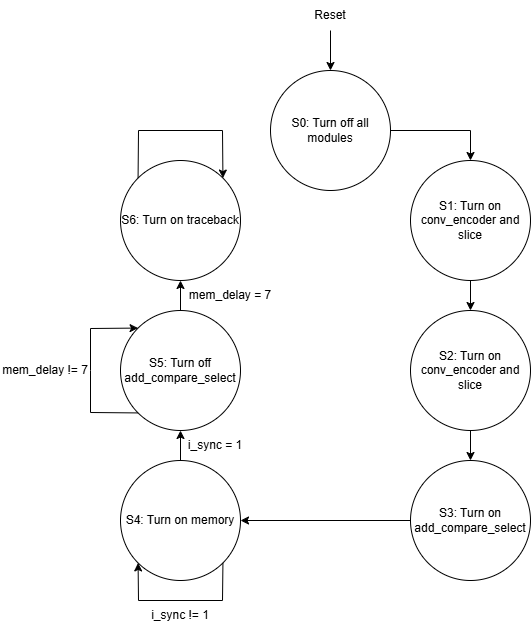

The diagram above was exported from draw.io. Its source (the exported page's mxGraphModel, read from the mxfile embedded in the PNG):
<mxGraphModel dx="1042" dy="626" grid="1" gridSize="10" guides="1" tooltips="1" connect="1" arrows="1" fold="1" page="1" pageScale="1" pageWidth="827" pageHeight="1169" math="0" shadow="0">
  <root>
    <mxCell id="0" />
    <mxCell id="1" parent="0" />
    <mxCell id="cjDRhSWOZHH280pxdy_x-8" value="S3: Turn on add_compare_select" style="ellipse;whiteSpace=wrap;html=1;aspect=fixed;" parent="1" vertex="1">
      <mxGeometry x="430" y="510" width="120" height="120" as="geometry" />
    </mxCell>
    <mxCell id="cjDRhSWOZHH280pxdy_x-12" value="S1: Turn on conv_encoder and slice" style="ellipse;whiteSpace=wrap;html=1;aspect=fixed;" parent="1" vertex="1">
      <mxGeometry x="430" y="210" width="120" height="120" as="geometry" />
    </mxCell>
    <mxCell id="cjDRhSWOZHH280pxdy_x-13" value="S4: Turn on memory" style="ellipse;whiteSpace=wrap;html=1;aspect=fixed;" parent="1" vertex="1">
      <mxGeometry x="140" y="510" width="120" height="120" as="geometry" />
    </mxCell>
    <mxCell id="cjDRhSWOZHH280pxdy_x-14" value="S5: Turn off add_compare_select" style="ellipse;whiteSpace=wrap;html=1;aspect=fixed;" parent="1" vertex="1">
      <mxGeometry x="140" y="360" width="120" height="120" as="geometry" />
    </mxCell>
    <mxCell id="cjDRhSWOZHH280pxdy_x-15" value="S6: Turn on traceback" style="ellipse;whiteSpace=wrap;html=1;aspect=fixed;" parent="1" vertex="1">
      <mxGeometry x="140" y="210" width="120" height="120" as="geometry" />
    </mxCell>
    <mxCell id="cjDRhSWOZHH280pxdy_x-16" value="S0: Turn off all modules" style="ellipse;whiteSpace=wrap;html=1;aspect=fixed;" parent="1" vertex="1">
      <mxGeometry x="290" y="120" width="120" height="120" as="geometry" />
    </mxCell>
    <mxCell id="cjDRhSWOZHH280pxdy_x-17" value="" style="endArrow=classic;html=1;rounded=0;entryX=0.5;entryY=0;entryDx=0;entryDy=0;" parent="1" target="cjDRhSWOZHH280pxdy_x-16" edge="1">
      <mxGeometry width="50" height="50" relative="1" as="geometry">
        <mxPoint x="350" y="80" as="sourcePoint" />
        <mxPoint x="340" y="40" as="targetPoint" />
      </mxGeometry>
    </mxCell>
    <mxCell id="cjDRhSWOZHH280pxdy_x-18" value="Reset" style="text;html=1;align=center;verticalAlign=middle;whiteSpace=wrap;rounded=0;" parent="1" vertex="1">
      <mxGeometry x="320" y="50" width="60" height="30" as="geometry" />
    </mxCell>
    <mxCell id="cjDRhSWOZHH280pxdy_x-23" value="" style="endArrow=classic;html=1;rounded=0;exitX=1;exitY=0.5;exitDx=0;exitDy=0;entryX=0.5;entryY=0;entryDx=0;entryDy=0;" parent="1" source="cjDRhSWOZHH280pxdy_x-16" target="cjDRhSWOZHH280pxdy_x-12" edge="1">
      <mxGeometry width="50" height="50" relative="1" as="geometry">
        <mxPoint x="470" y="170" as="sourcePoint" />
        <mxPoint x="520" y="120" as="targetPoint" />
        <Array as="points">
          <mxPoint x="490" y="180" />
        </Array>
      </mxGeometry>
    </mxCell>
    <mxCell id="cjDRhSWOZHH280pxdy_x-28" value="" style="endArrow=classic;html=1;rounded=0;exitX=0.5;exitY=0;exitDx=0;exitDy=0;entryX=0.5;entryY=1;entryDx=0;entryDy=0;" parent="1" source="cjDRhSWOZHH280pxdy_x-14" target="cjDRhSWOZHH280pxdy_x-15" edge="1">
      <mxGeometry width="50" height="50" relative="1" as="geometry">
        <mxPoint x="280" y="370" as="sourcePoint" />
        <mxPoint x="330" y="320" as="targetPoint" />
      </mxGeometry>
    </mxCell>
    <mxCell id="cjDRhSWOZHH280pxdy_x-30" value="" style="endArrow=classic;html=1;rounded=0;exitX=0;exitY=0;exitDx=0;exitDy=0;entryX=1;entryY=0;entryDx=0;entryDy=0;" parent="1" edge="1">
      <mxGeometry width="50" height="50" relative="1" as="geometry">
        <mxPoint x="157.5735931288072" y="227.5735931288072" as="sourcePoint" />
        <mxPoint x="242.42640687119274" y="227.57359312880726" as="targetPoint" />
        <Array as="points">
          <mxPoint x="158" y="180" />
          <mxPoint x="242" y="180" />
        </Array>
      </mxGeometry>
    </mxCell>
    <mxCell id="cjDRhSWOZHH280pxdy_x-32" value="" style="endArrow=classic;html=1;rounded=0;exitX=0;exitY=1;exitDx=0;exitDy=0;entryX=0;entryY=0;entryDx=0;entryDy=0;" parent="1" edge="1">
      <mxGeometry width="50" height="50" relative="1" as="geometry">
        <mxPoint x="157.57359312880715" y="462.42640687119285" as="sourcePoint" />
        <mxPoint x="157.57359312880715" y="377.57359312880715" as="targetPoint" />
        <Array as="points">
          <mxPoint x="110" y="462" />
          <mxPoint x="110" y="420" />
          <mxPoint x="110" y="378" />
        </Array>
      </mxGeometry>
    </mxCell>
    <mxCell id="cjDRhSWOZHH280pxdy_x-34" value="i_sync = 1" style="text;html=1;align=center;verticalAlign=middle;whiteSpace=wrap;rounded=0;" parent="1" vertex="1">
      <mxGeometry x="205" y="480" width="60" height="30" as="geometry" />
    </mxCell>
    <mxCell id="cjDRhSWOZHH280pxdy_x-35" value="i_sync != 1" style="text;html=1;align=center;verticalAlign=middle;whiteSpace=wrap;rounded=0;" parent="1" vertex="1">
      <mxGeometry x="170" y="650" width="60" height="30" as="geometry" />
    </mxCell>
    <mxCell id="cjDRhSWOZHH280pxdy_x-36" value="mem_delay = 7" style="text;html=1;align=center;verticalAlign=middle;whiteSpace=wrap;rounded=0;" parent="1" vertex="1">
      <mxGeometry x="205" y="330" width="90" height="30" as="geometry" />
    </mxCell>
    <mxCell id="cjDRhSWOZHH280pxdy_x-37" value="mem_delay != 7" style="text;html=1;align=center;verticalAlign=middle;whiteSpace=wrap;rounded=0;" parent="1" vertex="1">
      <mxGeometry x="20" y="405" width="90" height="30" as="geometry" />
    </mxCell>
    <mxCell id="huLBJkVCMPcFGkYC7oXa-1" value="S2: Turn on conv_encoder and slice" style="ellipse;whiteSpace=wrap;html=1;aspect=fixed;" parent="1" vertex="1">
      <mxGeometry x="430" y="360" width="120" height="120" as="geometry" />
    </mxCell>
    <mxCell id="huLBJkVCMPcFGkYC7oXa-2" value="" style="endArrow=classic;html=1;rounded=0;exitX=0.5;exitY=1;exitDx=0;exitDy=0;entryX=0.5;entryY=0;entryDx=0;entryDy=0;" parent="1" source="cjDRhSWOZHH280pxdy_x-12" target="huLBJkVCMPcFGkYC7oXa-1" edge="1">
      <mxGeometry width="50" height="50" relative="1" as="geometry">
        <mxPoint x="600" y="350" as="sourcePoint" />
        <mxPoint x="650" y="300" as="targetPoint" />
      </mxGeometry>
    </mxCell>
    <mxCell id="huLBJkVCMPcFGkYC7oXa-3" value="" style="endArrow=classic;html=1;rounded=0;exitX=0.5;exitY=1;exitDx=0;exitDy=0;entryX=0.5;entryY=0;entryDx=0;entryDy=0;" parent="1" source="huLBJkVCMPcFGkYC7oXa-1" target="cjDRhSWOZHH280pxdy_x-8" edge="1">
      <mxGeometry width="50" height="50" relative="1" as="geometry">
        <mxPoint x="610" y="470" as="sourcePoint" />
        <mxPoint x="660" y="420" as="targetPoint" />
      </mxGeometry>
    </mxCell>
    <mxCell id="huLBJkVCMPcFGkYC7oXa-4" value="" style="endArrow=classic;html=1;rounded=0;exitX=0;exitY=0.5;exitDx=0;exitDy=0;entryX=1;entryY=0.5;entryDx=0;entryDy=0;" parent="1" source="cjDRhSWOZHH280pxdy_x-8" target="cjDRhSWOZHH280pxdy_x-13" edge="1">
      <mxGeometry width="50" height="50" relative="1" as="geometry">
        <mxPoint x="320" y="560" as="sourcePoint" />
        <mxPoint x="370" y="510" as="targetPoint" />
      </mxGeometry>
    </mxCell>
    <mxCell id="huLBJkVCMPcFGkYC7oXa-5" value="" style="endArrow=classic;html=1;rounded=0;exitX=0.5;exitY=0;exitDx=0;exitDy=0;entryX=0.5;entryY=1;entryDx=0;entryDy=0;" parent="1" source="cjDRhSWOZHH280pxdy_x-13" target="cjDRhSWOZHH280pxdy_x-14" edge="1">
      <mxGeometry width="50" height="50" relative="1" as="geometry">
        <mxPoint x="320" y="450" as="sourcePoint" />
        <mxPoint x="370" y="400" as="targetPoint" />
      </mxGeometry>
    </mxCell>
    <mxCell id="huLBJkVCMPcFGkYC7oXa-6" value="" style="endArrow=classic;html=1;rounded=0;entryX=0;entryY=1;entryDx=0;entryDy=0;exitX=1;exitY=1;exitDx=0;exitDy=0;" parent="1" source="cjDRhSWOZHH280pxdy_x-13" target="cjDRhSWOZHH280pxdy_x-13" edge="1">
      <mxGeometry width="50" height="50" relative="1" as="geometry">
        <mxPoint x="242.42640687119285" y="609.9964068711928" as="sourcePoint" />
        <mxPoint x="157.5735931288072" y="609.9964068711928" as="targetPoint" />
        <Array as="points">
          <mxPoint x="242" y="650" />
          <mxPoint x="158" y="650" />
        </Array>
      </mxGeometry>
    </mxCell>
  </root>
</mxGraphModel>